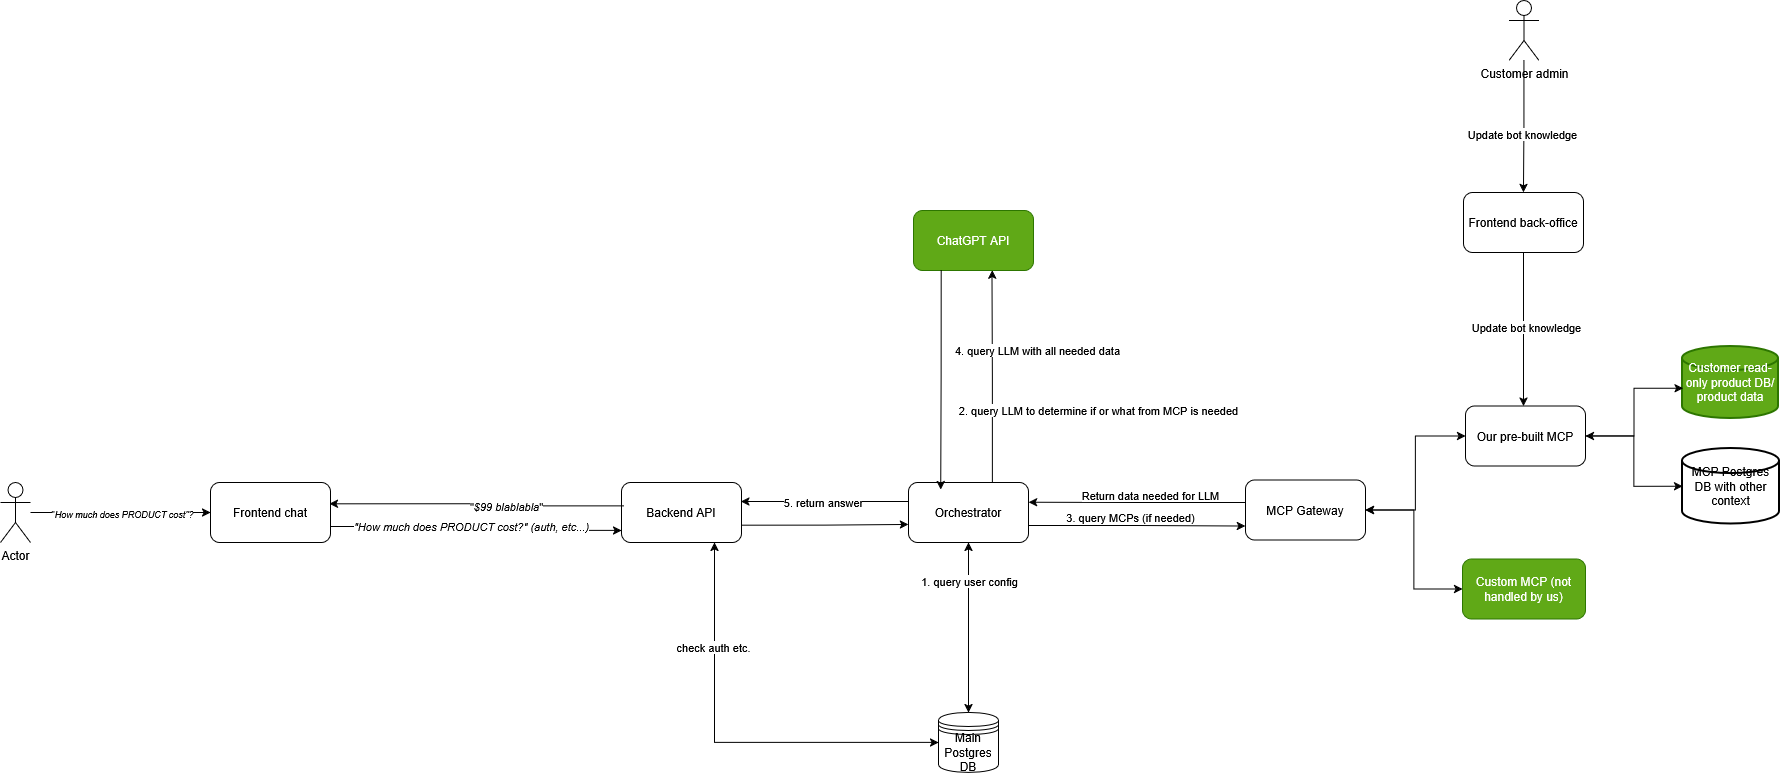

The diagram above was exported from draw.io. Its source (the exported page's mxGraphModel, read from the mxfile embedded in the PNG):
<mxGraphModel dx="2777" dy="1652" grid="0" gridSize="10" guides="1" tooltips="1" connect="1" arrows="1" fold="1" page="0" pageScale="1" pageWidth="850" pageHeight="1100" math="0" shadow="0">
  <root>
    <mxCell id="0" />
    <mxCell id="1" parent="0" />
    <mxCell id="6Tu433vW7e3SSExsSXRV-2" parent="1" style="shape=datastore;whiteSpace=wrap;html=1;" value="Main Postgres DB" vertex="1">
      <mxGeometry height="60" width="60" x="703" y="523" as="geometry" />
    </mxCell>
    <mxCell id="6Tu433vW7e3SSExsSXRV-17" edge="1" parent="1" source="6Tu433vW7e3SSExsSXRV-4" style="edgeStyle=orthogonalEdgeStyle;rounded=0;orthogonalLoop=1;jettySize=auto;html=1;exitX=0.99;exitY=0.712;exitDx=0;exitDy=0;exitPerimeter=0;" value="">
      <mxGeometry relative="1" as="geometry">
        <mxPoint x="539.0000000000002" y="335" as="sourcePoint" />
        <mxPoint x="672.9999999999998" y="335" as="targetPoint" />
      </mxGeometry>
    </mxCell>
    <mxCell id="6Tu433vW7e3SSExsSXRV-22" edge="1" parent="1" source="6Tu433vW7e3SSExsSXRV-4" style="edgeStyle=orthogonalEdgeStyle;rounded=0;orthogonalLoop=1;jettySize=auto;html=1;entryX=0;entryY=0.5;entryDx=0;entryDy=0;startArrow=classic;startFill=1;" target="6Tu433vW7e3SSExsSXRV-2">
      <mxGeometry relative="1" as="geometry">
        <Array as="points">
          <mxPoint x="479" y="553" />
        </Array>
      </mxGeometry>
    </mxCell>
    <mxCell id="6Tu433vW7e3SSExsSXRV-37" connectable="0" parent="6Tu433vW7e3SSExsSXRV-22" style="edgeLabel;html=1;align=center;verticalAlign=middle;resizable=0;points=[];" value="check auth etc." vertex="1">
      <mxGeometry relative="1" x="-0.5094" y="-2" as="geometry">
        <mxPoint as="offset" />
      </mxGeometry>
    </mxCell>
    <mxCell id="6Tu433vW7e3SSExsSXRV-4" parent="1" style="rounded=1;whiteSpace=wrap;html=1;" value="Backend API" vertex="1">
      <mxGeometry height="60" width="120" x="386" y="293" as="geometry" />
    </mxCell>
    <mxCell id="6Tu433vW7e3SSExsSXRV-10" edge="1" parent="1" source="6Tu433vW7e3SSExsSXRV-8" style="edgeStyle=orthogonalEdgeStyle;rounded=0;orthogonalLoop=1;jettySize=auto;html=1;" target="6Tu433vW7e3SSExsSXRV-9" value="">
      <mxGeometry relative="1" as="geometry" />
    </mxCell>
    <mxCell id="6Tu433vW7e3SSExsSXRV-11" connectable="0" parent="6Tu433vW7e3SSExsSXRV-10" style="edgeLabel;html=1;align=center;verticalAlign=middle;resizable=0;points=[];fontSize=9;" value="&quot;&lt;i&gt;How much does PRODUCT cost&quot;?&lt;/i&gt;" vertex="1">
      <mxGeometry relative="1" x="0.0115" y="-1" as="geometry">
        <mxPoint as="offset" />
      </mxGeometry>
    </mxCell>
    <mxCell id="6Tu433vW7e3SSExsSXRV-8" parent="1" style="shape=umlActor;verticalLabelPosition=bottom;verticalAlign=top;html=1;outlineConnect=0;" value="Actor" vertex="1">
      <mxGeometry height="60" width="30" x="-235" y="293" as="geometry" />
    </mxCell>
    <mxCell id="6Tu433vW7e3SSExsSXRV-12" edge="1" parent="1" style="edgeStyle=orthogonalEdgeStyle;rounded=0;orthogonalLoop=1;jettySize=auto;html=1;entryX=0;entryY=0.798;entryDx=0;entryDy=0;entryPerimeter=0;" target="6Tu433vW7e3SSExsSXRV-4">
      <mxGeometry relative="1" as="geometry">
        <mxPoint x="95" y="337" as="sourcePoint" />
        <mxPoint x="425" y="332" as="targetPoint" />
      </mxGeometry>
    </mxCell>
    <mxCell id="6Tu433vW7e3SSExsSXRV-13" connectable="0" parent="6Tu433vW7e3SSExsSXRV-12" style="edgeLabel;html=1;align=center;verticalAlign=middle;resizable=0;points=[];" value="&lt;i&gt;&quot;How much does PRODUCT cost?&quot; (auth, etc...)&lt;/i&gt;" vertex="1">
      <mxGeometry relative="1" x="-0.0524" y="1" as="geometry">
        <mxPoint as="offset" />
      </mxGeometry>
    </mxCell>
    <mxCell id="6Tu433vW7e3SSExsSXRV-9" parent="1" style="rounded=1;whiteSpace=wrap;html=1;" value="Frontend chat" vertex="1">
      <mxGeometry height="60" width="120" x="-25" y="293" as="geometry" />
    </mxCell>
    <mxCell id="6Tu433vW7e3SSExsSXRV-14" edge="1" parent="1" source="6Tu433vW7e3SSExsSXRV-4" style="edgeStyle=orthogonalEdgeStyle;rounded=0;orthogonalLoop=1;jettySize=auto;html=1;entryX=0.99;entryY=0.354;entryDx=0;entryDy=0;entryPerimeter=0;exitX=0.022;exitY=0.389;exitDx=0;exitDy=0;exitPerimeter=0;" target="6Tu433vW7e3SSExsSXRV-9">
      <mxGeometry relative="1" as="geometry" />
    </mxCell>
    <mxCell id="6Tu433vW7e3SSExsSXRV-15" connectable="0" parent="6Tu433vW7e3SSExsSXRV-14" style="edgeLabel;html=1;align=center;verticalAlign=middle;resizable=0;points=[];" value="&quot;&lt;i&gt;$99 blablabla&lt;/i&gt;&quot;" vertex="1">
      <mxGeometry relative="1" x="-0.2034" as="geometry">
        <mxPoint as="offset" />
      </mxGeometry>
    </mxCell>
    <mxCell id="6Tu433vW7e3SSExsSXRV-18" edge="1" parent="1" source="6Tu433vW7e3SSExsSXRV-16" style="edgeStyle=orthogonalEdgeStyle;rounded=0;orthogonalLoop=1;jettySize=auto;html=1;startArrow=classic;startFill=1;" target="6Tu433vW7e3SSExsSXRV-2">
      <mxGeometry relative="1" as="geometry" />
    </mxCell>
    <mxCell id="6Tu433vW7e3SSExsSXRV-31" connectable="0" parent="6Tu433vW7e3SSExsSXRV-18" style="edgeLabel;html=1;align=center;verticalAlign=middle;resizable=0;points=[];" value="1. query user config" vertex="1">
      <mxGeometry relative="1" x="-0.6449" as="geometry">
        <mxPoint y="8" as="offset" />
      </mxGeometry>
    </mxCell>
    <mxCell id="6Tu433vW7e3SSExsSXRV-25" edge="1" parent="1" style="edgeStyle=orthogonalEdgeStyle;rounded=0;orthogonalLoop=1;jettySize=auto;html=1;" value="">
      <mxGeometry relative="1" as="geometry">
        <mxPoint x="793" y="335.9999999999999" as="sourcePoint" />
        <mxPoint x="1010" y="336.52941176470586" as="targetPoint" />
      </mxGeometry>
    </mxCell>
    <mxCell id="6Tu433vW7e3SSExsSXRV-32" connectable="0" parent="6Tu433vW7e3SSExsSXRV-25" style="edgeLabel;html=1;align=center;verticalAlign=middle;resizable=0;points=[];" value="3. query MCPs (if needed)" vertex="1">
      <mxGeometry relative="1" x="-0.5659" as="geometry">
        <mxPoint x="54" y="-8" as="offset" />
      </mxGeometry>
    </mxCell>
    <mxCell id="6Tu433vW7e3SSExsSXRV-30" edge="1" parent="1" style="edgeStyle=orthogonalEdgeStyle;rounded=0;orthogonalLoop=1;jettySize=auto;html=1;entryX=0.455;entryY=0.994;entryDx=0;entryDy=0;entryPerimeter=0;">
      <mxGeometry relative="1" as="geometry">
        <mxPoint x="757.0123456790125" y="293" as="sourcePoint" />
        <mxPoint x="756.6000000000001" y="80.63999999999999" as="targetPoint" />
      </mxGeometry>
    </mxCell>
    <mxCell id="6Tu433vW7e3SSExsSXRV-34" connectable="0" parent="6Tu433vW7e3SSExsSXRV-30" style="edgeLabel;html=1;align=center;verticalAlign=middle;resizable=0;points=[];rotation=0;" value="2. query LLM to determine if or what from MCP is needed" vertex="1">
      <mxGeometry relative="1" x="-0.5461" y="1" as="geometry">
        <mxPoint x="106" y="-25" as="offset" />
      </mxGeometry>
    </mxCell>
    <mxCell id="6Tu433vW7e3SSExsSXRV-46" connectable="0" parent="6Tu433vW7e3SSExsSXRV-30" style="edgeLabel;html=1;align=center;verticalAlign=middle;resizable=0;points=[];" value="4. query LLM with all needed data" vertex="1">
      <mxGeometry relative="1" x="-0.0061" y="-2" as="geometry">
        <mxPoint x="43" y="-27" as="offset" />
      </mxGeometry>
    </mxCell>
    <mxCell id="6Tu433vW7e3SSExsSXRV-16" parent="1" style="rounded=1;whiteSpace=wrap;html=1;" value="Orchestrator" vertex="1">
      <mxGeometry height="60" width="120" x="673" y="293" as="geometry" />
    </mxCell>
    <mxCell id="6Tu433vW7e3SSExsSXRV-19" parent="1" style="rounded=1;whiteSpace=wrap;html=1;fillColor=#60a917;fontColor=#ffffff;strokeColor=#2D7600;" value="Custom MCP (not handled by us)" vertex="1">
      <mxGeometry height="60" width="123" x="1227" y="369.5" as="geometry" />
    </mxCell>
    <mxCell id="6Tu433vW7e3SSExsSXRV-21" parent="1" style="rounded=1;whiteSpace=wrap;html=1;" value="Our pre-built MCP" vertex="1">
      <mxGeometry height="60" width="120" x="1230" y="216.5" as="geometry" />
    </mxCell>
    <mxCell id="6Tu433vW7e3SSExsSXRV-28" edge="1" parent="1" source="6Tu433vW7e3SSExsSXRV-23" style="edgeStyle=orthogonalEdgeStyle;rounded=0;orthogonalLoop=1;jettySize=auto;html=1;entryX=0;entryY=0.5;entryDx=0;entryDy=0;startArrow=classic;startFill=1;" target="6Tu433vW7e3SSExsSXRV-21">
      <mxGeometry relative="1" as="geometry" />
    </mxCell>
    <mxCell id="6Tu433vW7e3SSExsSXRV-29" edge="1" parent="1" source="6Tu433vW7e3SSExsSXRV-23" style="edgeStyle=orthogonalEdgeStyle;rounded=0;orthogonalLoop=1;jettySize=auto;html=1;entryX=0;entryY=0.5;entryDx=0;entryDy=0;startArrow=classic;startFill=1;" target="6Tu433vW7e3SSExsSXRV-19">
      <mxGeometry relative="1" as="geometry" />
    </mxCell>
    <mxCell id="6Tu433vW7e3SSExsSXRV-23" parent="1" style="rounded=1;whiteSpace=wrap;html=1;" value="MCP Gateway" vertex="1">
      <mxGeometry height="60" width="120" x="1010" y="290.5" as="geometry" />
    </mxCell>
    <mxCell id="6Tu433vW7e3SSExsSXRV-26" parent="1" style="rounded=1;whiteSpace=wrap;html=1;fillColor=#60a917;fontColor=#ffffff;strokeColor=#2D7600;" value="ChatGPT API" vertex="1">
      <mxGeometry height="60" width="120" x="678" y="21" as="geometry" />
    </mxCell>
    <mxCell id="6Tu433vW7e3SSExsSXRV-35" edge="1" parent="1" source="6Tu433vW7e3SSExsSXRV-16" style="edgeStyle=orthogonalEdgeStyle;rounded=0;orthogonalLoop=1;jettySize=auto;html=1;entryX=0.994;entryY=0.317;entryDx=0;entryDy=0;entryPerimeter=0;" target="6Tu433vW7e3SSExsSXRV-4">
      <mxGeometry relative="1" as="geometry">
        <Array as="points">
          <mxPoint x="643" y="312" />
          <mxPoint x="643" y="312" />
        </Array>
      </mxGeometry>
    </mxCell>
    <mxCell id="6Tu433vW7e3SSExsSXRV-36" connectable="0" parent="6Tu433vW7e3SSExsSXRV-35" style="edgeLabel;html=1;align=center;verticalAlign=middle;resizable=0;points=[];" value="5. return answer" vertex="1">
      <mxGeometry relative="1" x="0.0224" as="geometry">
        <mxPoint as="offset" />
      </mxGeometry>
    </mxCell>
    <mxCell id="6Tu433vW7e3SSExsSXRV-38" edge="1" parent="1" source="6Tu433vW7e3SSExsSXRV-23" style="edgeStyle=orthogonalEdgeStyle;rounded=0;orthogonalLoop=1;jettySize=auto;html=1;entryX=1.001;entryY=0.329;entryDx=0;entryDy=0;entryPerimeter=0;exitX=-0.008;exitY=0.375;exitDx=0;exitDy=0;exitPerimeter=0;" target="6Tu433vW7e3SSExsSXRV-16">
      <mxGeometry relative="1" as="geometry">
        <mxPoint x="1010" y="307.51020408163265" as="sourcePoint" />
        <mxPoint x="791.0799999999999" y="298.78" as="targetPoint" />
      </mxGeometry>
    </mxCell>
    <mxCell id="6Tu433vW7e3SSExsSXRV-49" connectable="0" parent="6Tu433vW7e3SSExsSXRV-38" style="edgeLabel;html=1;align=center;verticalAlign=middle;resizable=0;points=[];" value="Return data needed for LLM" vertex="1">
      <mxGeometry relative="1" x="-0.3394" y="-3" as="geometry">
        <mxPoint x="-24" y="-5" as="offset" />
      </mxGeometry>
    </mxCell>
    <mxCell id="6Tu433vW7e3SSExsSXRV-39" edge="1" parent="1" source="6Tu433vW7e3SSExsSXRV-26" style="edgeStyle=orthogonalEdgeStyle;rounded=0;orthogonalLoop=1;jettySize=auto;html=1;entryX=0.269;entryY=0.119;entryDx=0;entryDy=0;entryPerimeter=0;exitX=0.231;exitY=0.986;exitDx=0;exitDy=0;exitPerimeter=0;" target="6Tu433vW7e3SSExsSXRV-16">
      <mxGeometry relative="1" as="geometry" />
    </mxCell>
    <mxCell id="6Tu433vW7e3SSExsSXRV-42" edge="1" parent="1" source="6Tu433vW7e3SSExsSXRV-40" style="edgeStyle=orthogonalEdgeStyle;rounded=0;orthogonalLoop=1;jettySize=auto;html=1;" target="6Tu433vW7e3SSExsSXRV-41">
      <mxGeometry relative="1" as="geometry" />
    </mxCell>
    <mxCell id="6Tu433vW7e3SSExsSXRV-43" connectable="0" parent="6Tu433vW7e3SSExsSXRV-42" style="edgeLabel;html=1;align=center;verticalAlign=middle;resizable=0;points=[];" value="Update bot knowledge" vertex="1">
      <mxGeometry relative="1" x="0.11" y="-2" as="geometry">
        <mxPoint as="offset" />
      </mxGeometry>
    </mxCell>
    <mxCell id="6Tu433vW7e3SSExsSXRV-40" parent="1" style="shape=umlActor;verticalLabelPosition=bottom;verticalAlign=top;html=1;outlineConnect=0;" value="Customer admin" vertex="1">
      <mxGeometry height="60" width="30" x="1273.5" y="-189" as="geometry" />
    </mxCell>
    <mxCell id="6Tu433vW7e3SSExsSXRV-44" edge="1" parent="1" source="6Tu433vW7e3SSExsSXRV-41" style="edgeStyle=orthogonalEdgeStyle;rounded=0;orthogonalLoop=1;jettySize=auto;html=1;" target="6Tu433vW7e3SSExsSXRV-21">
      <mxGeometry relative="1" as="geometry">
        <Array as="points">
          <mxPoint x="1283" y="229" />
          <mxPoint x="1283" y="229" />
        </Array>
        <mxPoint x="1289" y="215" as="targetPoint" />
      </mxGeometry>
    </mxCell>
    <mxCell id="6Tu433vW7e3SSExsSXRV-45" connectable="0" parent="6Tu433vW7e3SSExsSXRV-44" style="edgeLabel;html=1;align=center;verticalAlign=middle;resizable=0;points=[];" value="Update bot knowledge" vertex="1">
      <mxGeometry relative="1" x="-0.0324" y="2" as="geometry">
        <mxPoint as="offset" />
      </mxGeometry>
    </mxCell>
    <mxCell id="6Tu433vW7e3SSExsSXRV-41" parent="1" style="rounded=1;whiteSpace=wrap;html=1;" value="Frontend back-office" vertex="1">
      <mxGeometry height="60" width="120" x="1228" y="3" as="geometry" />
    </mxCell>
    <mxCell id="6Tu433vW7e3SSExsSXRV-47" parent="1" style="strokeWidth=2;html=1;shape=mxgraph.flowchart.database;whiteSpace=wrap;" value="MCP Postgres DB with other context" vertex="1">
      <mxGeometry height="75.5" width="97" x="1447" y="259" as="geometry" />
    </mxCell>
    <mxCell id="6Tu433vW7e3SSExsSXRV-48" edge="1" parent="1" source="6Tu433vW7e3SSExsSXRV-21" style="edgeStyle=orthogonalEdgeStyle;rounded=0;orthogonalLoop=1;jettySize=auto;html=1;entryX=0;entryY=0.5;entryDx=0;entryDy=0;entryPerimeter=0;startArrow=classic;startFill=1;" target="6Tu433vW7e3SSExsSXRV-47">
      <mxGeometry relative="1" as="geometry" />
    </mxCell>
    <mxCell id="6Tu433vW7e3SSExsSXRV-50" parent="1" style="strokeWidth=2;html=1;shape=mxgraph.flowchart.database;whiteSpace=wrap;fillColor=#60a917;fontColor=#ffffff;strokeColor=#2D7600;" value="Customer read-only product DB/product data" vertex="1">
      <mxGeometry height="72" width="96" x="1447" y="157" as="geometry" />
    </mxCell>
    <mxCell id="6Tu433vW7e3SSExsSXRV-51" edge="1" parent="1" source="6Tu433vW7e3SSExsSXRV-21" style="edgeStyle=orthogonalEdgeStyle;rounded=0;orthogonalLoop=1;jettySize=auto;html=1;entryX=0.007;entryY=0.581;entryDx=0;entryDy=0;entryPerimeter=0;" target="6Tu433vW7e3SSExsSXRV-50">
      <mxGeometry relative="1" as="geometry" />
    </mxCell>
  </root>
</mxGraphModel>